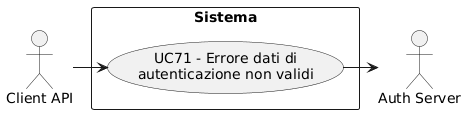

The diagram above was rendered by PlantUML. Its source (embedded in the PNG):
@startuml
skinparam wrapWidth 200
skinparam MaxMessageSize 150
top to bottom direction
skinparam packageStyle rectangle

actor "Client API" as CA_api_client
actor "Auth Server" as CSA_auth_server

rectangle "Sistema" {
    usecase "UC71 - Errore dati di autenticazione non validi" as err_dati_autenticazione_invalidi
}

CA_api_client -right-> err_dati_autenticazione_invalidi
err_dati_autenticazione_invalidi -right-> CSA_auth_server
@enduml